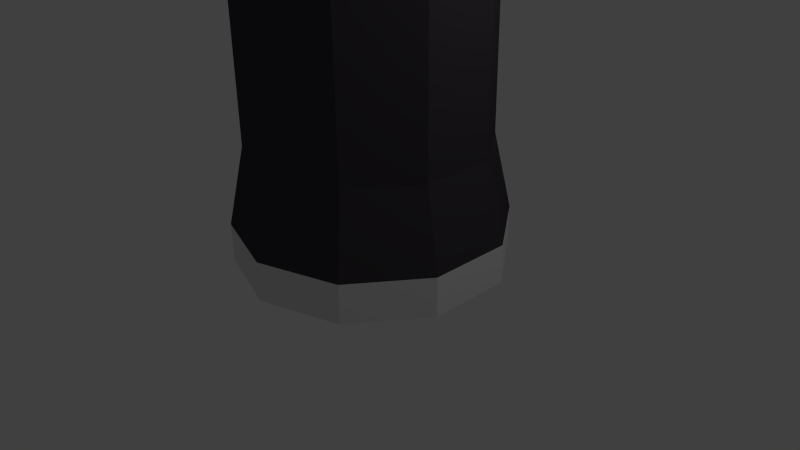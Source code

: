 # Source: Bottle-Black.blend  (saved by Blender 2.72.0; exported with 4.5.12 LTS)
import bpy
from mathutils import Matrix  # noqa: F401  (used for matrix-valued properties, if any)

bpy.ops.wm.read_factory_settings(use_empty=True)
scene = bpy.context.scene
scene.name = 'Scene'

# ---- collections
col_collection_1 = bpy.data.collections.new('Collection 1'); scene.collection.children.link(col_collection_1)

# ---- materials (node trees are filled in below, after node groups)
mat_material_001 = bpy.data.materials.new('Material.001')
mat_material_001.alpha_threshold = 0.0
mat_material_001.use_transparent_shadow = False
mat_material_001.roughness = 0.5
mat_label = bpy.data.materials.new('Label')
mat_label.alpha_threshold = 0.0
mat_label.use_transparent_shadow = False
mat_label.diffuse_color = (0.05595, 0.04857, 0.0578, 1.0)
mat_label.roughness = 0.5

# ---- material node trees

# ---- world
world_world = bpy.data.worlds.new('World'); scene.world = world_world
world_world.color = (0.05088, 0.05088, 0.05088)
world_world.use_sun_shadow = False
world_world.sun_shadow_jitter_overblur = 0.0
world_world.cycles.sampling_method = 'MANUAL'
world_world.cycles.sample_map_resolution = 256

# ---- cameras
cam_camera = bpy.data.cameras.new('Camera')
cam_camera.clip_end = 100.0
cam_camera.lens = 35.0
cam_camera.sensor_width = 32.0
cam_camera.sensor_height = 18.0
cam_camera.ortho_scale = 7.314
cam_camera.dof.focus_distance = 0.0
cam_camera.dof.aperture_fstop = 128.0

# ---- lights
light_lamp = bpy.data.lights.new('Lamp', 'POINT')
light_lamp.transmission_factor = 0.0
light_lamp.cutoff_distance = 30.0
light_lamp.energy = 100.0
light_lamp.shadow_buffer_clip_start = 1.001
light_lamp.shadow_soft_size = 0.1
light_lamp.shadow_maximum_resolution = 0.006
light_lamp.use_absolute_resolution = True
light_lamp.cycles.use_multiple_importance_sampling = False

# ---- meshes
me_cylinder = bpy.data.meshes.new('Cylinder')
me_cylinder.from_pydata([(0.0, 1.0, -1.0), (0.0, 1.0, 3.269), (0.5878, 0.809, -1.0), (0.5878, 0.809, 3.269), (0.9511, 0.309, -1.0), (0.9511, 0.309, 3.269), (0.9511, -0.309, -1.0), (0.9511, -0.309, 3.269), (0.5878, -0.809, -1.0), (0.5878, -0.809, 3.269), (-8.742e-08, -1.0, -1.0), (-8.742e-08, -1.0, 3.269), (-0.5878, -0.809, -1.0), (-0.5878, -0.809, 3.269), (-0.9511, -0.309, -1.0), (-0.9511, -0.309, 3.269), (-0.9511, 0.309, -1.0), (-0.9511, 0.309, 3.269), (-0.5878, 0.809, -1.0), (-0.5878, 0.809, 3.269), (2.264e-08, 0.687, 3.653), (0.4038, 0.5558, 3.653), (0.6534, 0.2123, 3.653), (0.6534, -0.2123, 3.653), (0.4038, -0.5558, 3.653), (-3.742e-08, -0.687, 3.653), (-0.4038, -0.5558, 3.653), (-0.6534, -0.2123, 3.653), (-0.6534, 0.2123, 3.653), (-0.4038, 0.5558, 3.653), (-2.792e-08, 0.3056, 3.921), (0.1796, 0.2472, 3.921), (0.2906, 0.09442, 3.921), (0.2906, -0.09442, 3.921), (0.1796, -0.2472, 3.921), (-5.463e-08, -0.3056, 3.921), (-0.1796, -0.2472, 3.921), (-0.2906, -0.09442, 3.921), (-0.2906, 0.09442, 3.921), (-0.1796, 0.2472, 3.921), (-6.559e-08, 0.3056, 4.086), (0.1796, 0.2472, 4.086), (0.2906, 0.09442, 4.086), (0.2906, -0.09442, 4.086), (0.1796, -0.2472, 4.086), (-9.231e-08, -0.3056, 4.086), (-0.1796, -0.2472, 4.086), (-0.2906, -0.09442, 4.086), (-0.2906, 0.09442, 4.086), (-0.1796, 0.2472, 4.086), (-6.678e-08, 0.3863, 4.086), (0.2271, 0.3125, 4.086), (0.3674, 0.1194, 4.086), (0.3674, -0.1194, 4.086), (0.2271, -0.3125, 4.086), (-1.006e-07, -0.3863, 4.086), (-0.2271, -0.3125, 4.086), (-0.3674, -0.1194, 4.086), (-0.3674, 0.1194, 4.086), (-0.2271, 0.3125, 4.086), (-8.504e-08, 0.3863, 4.433), (0.2271, 0.3125, 4.433), (0.3674, 0.1194, 4.433), (0.3674, -0.1194, 4.433), (0.2271, -0.3125, 4.433), (-1.188e-07, -0.3863, 4.433), (-0.2271, -0.3125, 4.433), (-0.3674, -0.1194, 4.433), (-0.3674, 0.1194, 4.433), (-0.2271, 0.3125, 4.433), (0.0, 1.0, 2.903), (0.5878, 0.809, 2.903), (0.9511, 0.309, 2.903), (0.9511, -0.309, 2.903), (0.5878, -0.809, 2.903), (-8.742e-08, -1.0, 2.903), (-0.5878, -0.809, 2.903), (-0.9511, -0.309, 2.903), (-0.9511, 0.309, 2.903), (-0.5878, 0.809, 2.903), (0.5878, 0.809, -0.6022), (0.9511, 0.309, -0.6022), (0.9511, -0.309, -0.6022), (0.5878, -0.809, -0.6022), (-8.742e-08, -1.0, -0.6022), (-0.5878, -0.809, -0.6022), (-0.9511, -0.309, -0.6022), (-0.9511, 0.309, -0.6022), (-0.5878, 0.809, -0.6022), (0.0, 1.0, -0.6022), (8.603e-08, 0.8711, 1.866), (0.512, 0.7047, 1.866), (0.8285, 0.2692, 1.866), (0.8285, -0.2692, 1.866), (0.512, -0.7047, 1.866), (9.877e-09, -0.8711, 1.866), (-0.512, -0.7047, 1.866), (-0.8285, -0.2692, 1.866), (-0.8285, 0.2692, 1.866), (-0.512, 0.7047, 1.866), (0.512, 0.7047, 0.197), (0.8285, 0.2692, 0.197), (0.8285, -0.2692, 0.197), (0.512, -0.7047, 0.197), (9.877e-09, -0.8711, 0.197), (-0.512, -0.7047, 0.197), (-0.8285, -0.2692, 0.197), (-0.8285, 0.2692, 0.197), (-0.512, 0.7047, 0.197), (8.603e-08, 0.8711, 0.197)], [], [(70, 1, 3, 71), (71, 3, 5, 72), (72, 5, 7, 73), (73, 7, 9, 74), (74, 9, 11, 75), (75, 11, 13, 76), (76, 13, 15, 77), (77, 15, 17, 78), (1, 19, 29, 20), (79, 19, 1, 70), (78, 17, 19, 79), (0, 2, 4, 6, 8, 10, 12, 14, 16, 18), (20, 29, 39, 30), (19, 17, 28, 29), (17, 15, 27, 28), (15, 13, 26, 27), (13, 11, 25, 26), (11, 9, 24, 25), (9, 7, 23, 24), (7, 5, 22, 23), (5, 3, 21, 22), (3, 1, 20, 21), (30, 39, 49, 40), (29, 28, 38, 39), (28, 27, 37, 38), (27, 26, 36, 37), (26, 25, 35, 36), (25, 24, 34, 35), (24, 23, 33, 34), (23, 22, 32, 33), (22, 21, 31, 32), (21, 20, 30, 31), (40, 49, 59, 50), (39, 38, 48, 49), (38, 37, 47, 48), (37, 36, 46, 47), (36, 35, 45, 46), (35, 34, 44, 45), (34, 33, 43, 44), (33, 32, 42, 43), (32, 31, 41, 42), (31, 30, 40, 41), (50, 59, 69, 60), (49, 48, 58, 59), (48, 47, 57, 58), (47, 46, 56, 57), (46, 45, 55, 56), (45, 44, 54, 55), (44, 43, 53, 54), (43, 42, 52, 53), (42, 41, 51, 52), (41, 40, 50, 51), (61, 60, 69, 68, 67, 66, 65, 64, 63, 62), (59, 58, 68, 69), (58, 57, 67, 68), (57, 56, 66, 67), (56, 55, 65, 66), (55, 54, 64, 65), (54, 53, 63, 64), (53, 52, 62, 63), (52, 51, 61, 62), (51, 50, 60, 61), (90, 70, 71, 91), (91, 71, 72, 92), (92, 72, 73, 93), (93, 73, 74, 94), (94, 74, 75, 95), (95, 75, 76, 96), (96, 76, 77, 97), (97, 77, 78, 98), (99, 79, 70, 90), (98, 78, 79, 99), (0, 89, 80, 2), (2, 80, 81, 4), (4, 81, 82, 6), (6, 82, 83, 8), (8, 83, 84, 10), (10, 84, 85, 12), (12, 85, 86, 14), (14, 86, 87, 16), (18, 88, 89, 0), (16, 87, 88, 18), (109, 90, 91, 100), (100, 91, 92, 101), (101, 92, 93, 102), (102, 93, 94, 103), (103, 94, 95, 104), (104, 95, 96, 105), (105, 96, 97, 106), (106, 97, 98, 107), (108, 99, 90, 109), (107, 98, 99, 108), (89, 109, 100, 80), (80, 100, 101, 81), (81, 101, 102, 82), (82, 102, 103, 83), (83, 103, 104, 84), (84, 104, 105, 85), (85, 105, 106, 86), (86, 106, 107, 87), (88, 108, 109, 89), (87, 107, 108, 88)])
me_cylinder.polygons.foreach_set('material_index', [0, 0, 0, 0, 0, 0, 0, 0, 0, 0, 0, 0, 0, 0, 0, 0, 0, 0, 0, 0, 0, 0, 0, 0, 0, 0, 0, 0, 0, 0, 0, 0, 0, 0, 0, 0, 0, 0, 0, 0, 0, 0, 0, 0, 0, 0, 0, 0, 0, 0, 0, 0, 0, 0, 0, 0, 0, 0, 0, 0, 0, 0, 1, 1, 1, 1, 1, 1, 1, 1, 1, 1, 0, 0, 0, 0, 0, 0, 0, 0, 0, 0, 1, 1, 1, 1, 1, 1, 1, 1, 1, 1, 1, 1, 1, 1, 1, 1, 1, 1, 1, 1])
me_cylinder.materials.append(mat_material_001)
me_cylinder.materials.append(mat_label)
me_cylinder.use_remesh_preserve_volume = False
me_cylinder.use_remesh_preserve_attributes = False
me_cylinder.use_mirror_vertex_groups = False
me_cylinder.update()

# ---- objects
ob_cylinder = bpy.data.objects.new('Cylinder', me_cylinder)
ob_lamp = bpy.data.objects.new('Lamp', light_lamp)
ob_camera = bpy.data.objects.new('Camera', cam_camera)

# ---- transforms, parenting, visibility, modifiers, constraints
ob_cylinder.location = (0.0, 0.0, 1.325)
ob_cylinder.scale = (1.761, 1.761, 1.275)
ob_cylinder.lineart.crease_threshold = 0.0
ob_lamp.location = (4.076, 1.005, 5.904)
ob_lamp.rotation_euler = (0.6503, 0.05522, 1.866)
ob_lamp.lock_rotations_4d = False
ob_lamp.empty_display_type = 'ARROWS'
ob_lamp.color = (0.0, 0.0, 0.0, 0.0)
ob_lamp.lineart.crease_threshold = 0.0
ob_camera.location = (7.481, -6.508, 5.344)
ob_camera.rotation_euler = (1.109, 0.01082, 0.8149)
ob_camera.lock_rotations_4d = False
ob_camera.empty_display_type = 'ARROWS'
ob_camera.color = (0.0, 0.0, 0.0, 0.0)
ob_camera.display_type = 'WIRE'
ob_camera.lineart.crease_threshold = 0.0

# ---- collection membership
col_collection_1.objects.link(ob_cylinder)
col_collection_1.objects.link(ob_lamp)
col_collection_1.objects.link(ob_camera)

# ---- scene / render settings (as saved in the file)
scene.camera = ob_camera
scene.frame_start = 1; scene.frame_end = 250; scene.frame_set(1)
scene.render.engine = 'BLENDER_EEVEE_NEXT'
scene.render.resolution_percentage = 50
scene.render.dither_intensity = 0.0
scene.cycles.use_denoising = False
scene.cycles.samples = 10
scene.cycles.sampling_pattern = 'TABULATED_SOBOL'
scene.cycles.light_sampling_threshold = 0.0
scene.cycles.use_adaptive_sampling = False
scene.cycles.use_light_tree = False
scene.cycles.blur_glossy = 0.0
scene.cycles.pixel_filter_type = 'GAUSSIAN'
scene.cycles.sample_clamp_indirect = 0.0
scene.view_settings.view_transform = 'Standard'
bpy.context.view_layer.update()
